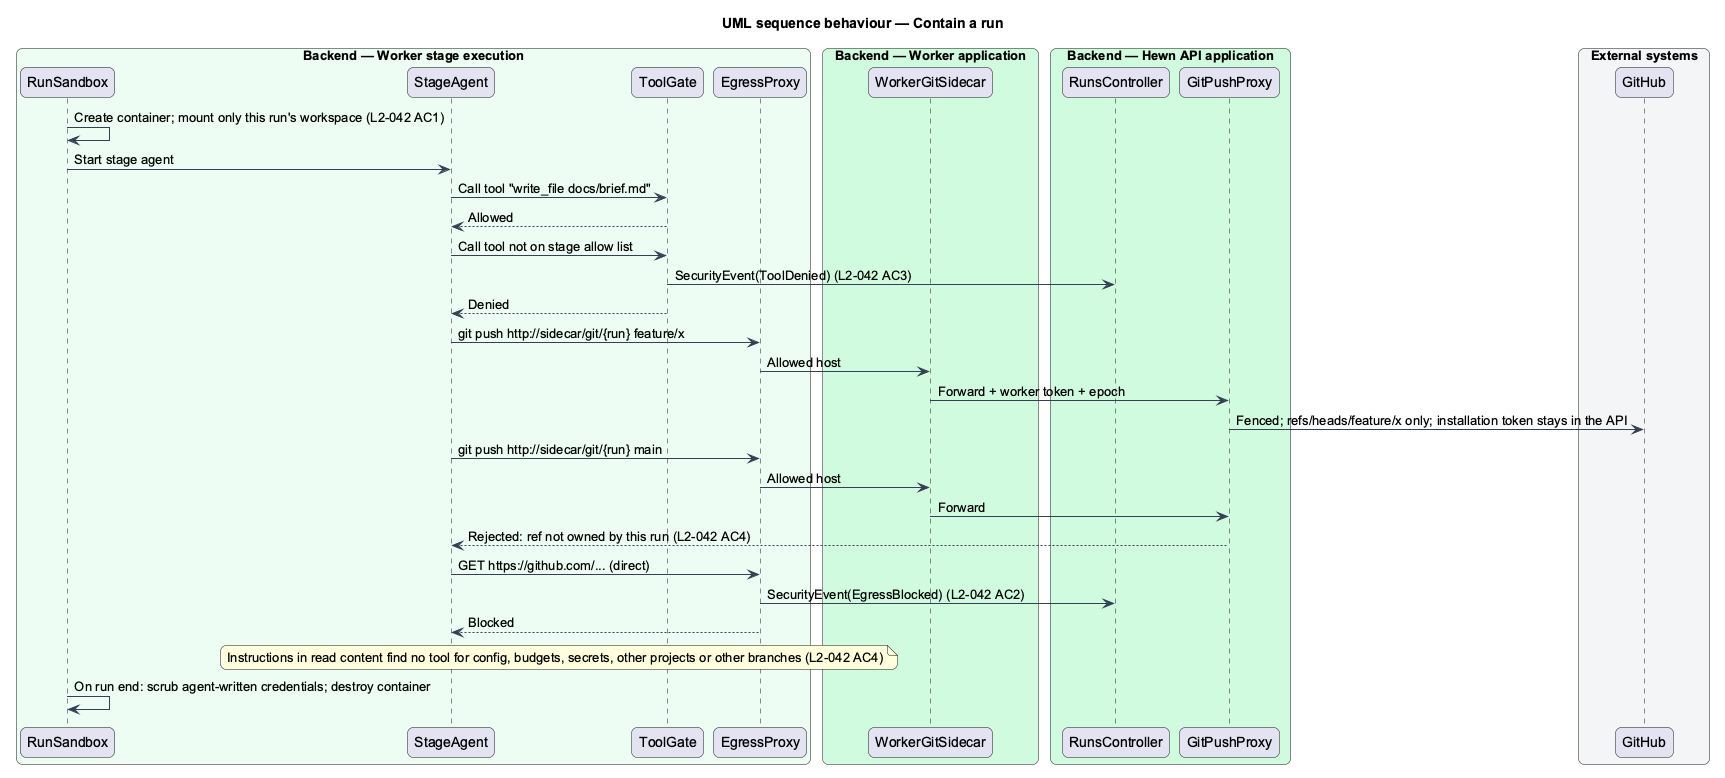

The diagram above was rendered by PlantUML. Its source (embedded in the PNG):
@startuml
title UML sequence behaviour — Contain a run
skinparam backgroundColor #FFFFFF
skinparam shadowing false
skinparam roundcorner 12
skinparam defaultFontName Arial
skinparam ArrowColor #344054
skinparam rectangle {
  BorderColor #344054
  FontColor #101828
}
skinparam package {
  BorderColor #667085
  FontColor #101828
  BackgroundColor #F9FAFB
}
skinparam sequenceMessageAlign left
box "Backend — Worker stage execution" #ECFDF3
  participant "RunSandbox" as sandbox
  participant "StageAgent" as agent
  participant "ToolGate" as gate
  participant "EgressProxy" as proxy
end box
box "Backend — Worker application" #D1FADF
  participant "WorkerGitSidecar" as side
end box
box "Backend — Hewn API application" #D1FADF
  participant "RunsController" as ctrl
  participant "GitPushProxy" as gpp
end box
box "External systems" #F2F4F7
  participant "GitHub" as gh
end box
sandbox -> sandbox : Create container; mount only this run's workspace (L2-042 AC1)
sandbox -> agent : Start stage agent
agent -> gate : Call tool "write_file docs/brief.md"
gate --> agent : Allowed
agent -> gate : Call tool not on stage allow list
gate -> ctrl : SecurityEvent(ToolDenied) (L2-042 AC3)
gate --> agent : Denied
agent -> proxy : git push http://sidecar/git/{run} feature/x
proxy -> side : Allowed host
side -> gpp : Forward + worker token + epoch
gpp -> gh : Fenced; refs/heads/feature/x only; installation token stays in the API
agent -> proxy : git push http://sidecar/git/{run} main
proxy -> side : Allowed host
side -> gpp : Forward
gpp --> agent : Rejected: ref not owned by this run (L2-042 AC4)
agent -> proxy : GET https://github.com/... (direct)
proxy -> ctrl : SecurityEvent(EgressBlocked) (L2-042 AC2)
proxy --> agent : Blocked
note over agent, gate : Instructions in read content find no tool for config, budgets, secrets, other projects or other branches (L2-042 AC4)
sandbox -> sandbox : On run end: scrub agent-written credentials; destroy container
@enduml